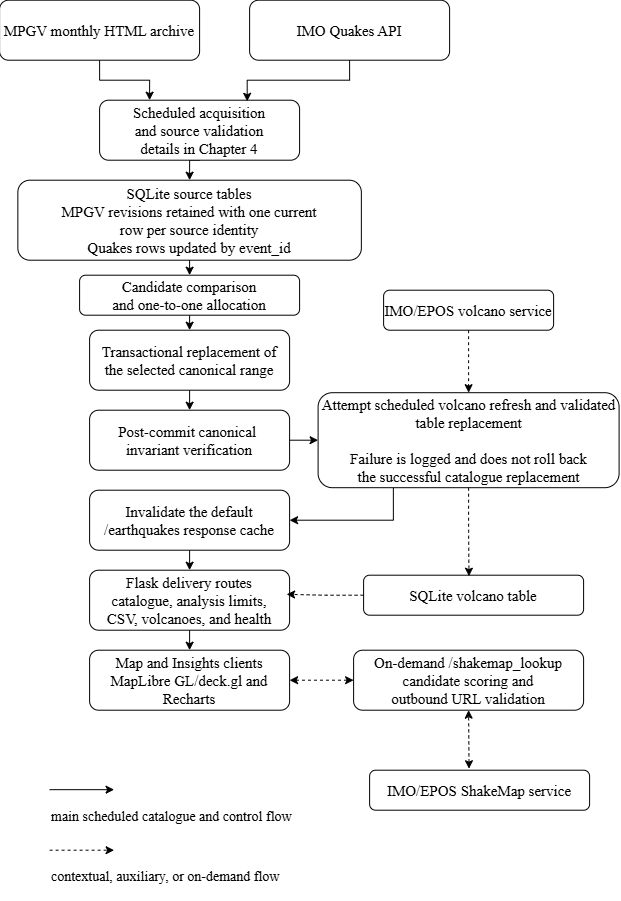

The diagram above was exported from draw.io. Its source (the exported page's mxGraphModel, read from the mxfile embedded in the PNG):
<mxGraphModel dx="555" dy="278" grid="1" gridSize="10" guides="1" tooltips="1" connect="1" arrows="1" fold="1" page="1" pageScale="1" pageWidth="827" pageHeight="1169" background="#ffffff" math="0" shadow="0">
  <root>
    <mxCell id="0" />
    <mxCell id="1" parent="0" />
    <mxCell id="xC97gAdx16WuE-K6CDGM-28" edge="1" parent="1" style="edgeStyle=orthogonalEdgeStyle;rounded=0;orthogonalLoop=1;jettySize=auto;html=1;exitX=0.75;exitY=1;exitDx=0;exitDy=0;entryX=1;entryY=0.5;entryDx=0;entryDy=0;fontStyle=1;fontSize=14;">
      <mxGeometry relative="1" as="geometry">
        <mxPoint x="725" y="160" as="sourcePoint" />
      </mxGeometry>
    </mxCell>
    <mxCell id="xC97gAdx16WuE-K6CDGM-42" edge="1" parent="1" style="edgeStyle=orthogonalEdgeStyle;rounded=0;orthogonalLoop=1;jettySize=auto;html=1;exitX=1;exitY=0.75;exitDx=0;exitDy=0;entryX=0.842;entryY=0.994;entryDx=0;entryDy=0;entryPerimeter=0;">
      <mxGeometry relative="1" as="geometry">
        <mxPoint x="755" y="350" as="sourcePoint" />
      </mxGeometry>
    </mxCell>
    <mxCell id="xC97gAdx16WuE-K6CDGM-96" edge="1" parent="1" style="edgeStyle=orthogonalEdgeStyle;rounded=0;orthogonalLoop=1;jettySize=auto;html=1;exitX=0.75;exitY=1;exitDx=0;exitDy=0;entryX=1;entryY=0.5;entryDx=0;entryDy=0;fontStyle=1;fontSize=14;">
      <mxGeometry relative="1" as="geometry">
        <mxPoint x="1144.8947368421054" y="410.2105263157895" as="sourcePoint" />
      </mxGeometry>
    </mxCell>
    <mxCell id="xC97gAdx16WuE-K6CDGM-97" edge="1" parent="1" style="edgeStyle=orthogonalEdgeStyle;rounded=0;orthogonalLoop=1;jettySize=auto;html=1;exitX=1;exitY=0.75;exitDx=0;exitDy=0;entryX=0.842;entryY=0.994;entryDx=0;entryDy=0;entryPerimeter=0;">
      <mxGeometry relative="1" as="geometry">
        <mxPoint x="1174.8947368421054" y="600.2105263157895" as="sourcePoint" />
      </mxGeometry>
    </mxCell>
    <mxCell id="l5myhAc0l3dJh1-RxttJ-7" edge="1" parent="1" source="l5myhAc0l3dJh1-RxttJ-2" style="edgeStyle=orthogonalEdgeStyle;rounded=0;orthogonalLoop=1;jettySize=auto;html=1;exitX=0.5;exitY=1;exitDx=0;exitDy=0;entryX=0.25;entryY=0;entryDx=0;entryDy=0;fontSize=15;fontFamily=Latin Modern Roman;fontSource=https%3A%2F%2Flalten.github.io%2Flmweb%2Fstyle%2Flatinmodern-roman.css;" target="l5myhAc0l3dJh1-RxttJ-5">
      <mxGeometry relative="1" as="geometry" />
    </mxCell>
    <mxCell id="l5myhAc0l3dJh1-RxttJ-2" parent="1" style="rounded=1;whiteSpace=wrap;html=1;fontSize=15;fontFamily=Latin Modern Roman;fontSource=https%3A%2F%2Flalten.github.io%2Flmweb%2Fstyle%2Flatinmodern-roman.css;" value="&lt;font&gt;MPGV monthly HTML archive&lt;/font&gt;" vertex="1">
      <mxGeometry height="60" width="200" x="30" y="10" as="geometry" />
    </mxCell>
    <mxCell id="l5myhAc0l3dJh1-RxttJ-8" edge="1" parent="1" source="l5myhAc0l3dJh1-RxttJ-5" style="edgeStyle=orthogonalEdgeStyle;rounded=0;orthogonalLoop=1;jettySize=auto;html=1;exitX=0.5;exitY=1;exitDx=0;exitDy=0;entryX=0.5;entryY=0;entryDx=0;entryDy=0;fontSize=15;fontFamily=Latin Modern Roman;fontSource=https%3A%2F%2Flalten.github.io%2Flmweb%2Fstyle%2Flatinmodern-roman.css;" target="l5myhAc0l3dJh1-RxttJ-6">
      <mxGeometry relative="1" as="geometry" />
    </mxCell>
    <mxCell id="l5myhAc0l3dJh1-RxttJ-5" parent="1" style="rounded=1;whiteSpace=wrap;html=1;fontSize=15;fontFamily=Latin Modern Roman;fontSource=https%3A%2F%2Flalten.github.io%2Flmweb%2Fstyle%2Flatinmodern-roman.css;" value="&lt;div&gt;&lt;font&gt;Scheduled acquisition&lt;/font&gt;&lt;/div&gt;&lt;div&gt;&lt;font&gt;and source validation&lt;/font&gt;&lt;/div&gt;&lt;div&gt;&lt;font&gt;details in Chapter 4&lt;/font&gt;&lt;/div&gt;" vertex="1">
      <mxGeometry height="60" width="200" x="130" y="110" as="geometry" />
    </mxCell>
    <mxCell id="l5myhAc0l3dJh1-RxttJ-10" edge="1" parent="1" source="l5myhAc0l3dJh1-RxttJ-6" style="edgeStyle=orthogonalEdgeStyle;rounded=0;orthogonalLoop=1;jettySize=auto;html=1;exitX=0.5;exitY=1;exitDx=0;exitDy=0;entryX=0.5;entryY=0;entryDx=0;entryDy=0;fontSize=15;fontFamily=Latin Modern Roman;fontSource=https%3A%2F%2Flalten.github.io%2Flmweb%2Fstyle%2Flatinmodern-roman.css;" target="l5myhAc0l3dJh1-RxttJ-9">
      <mxGeometry relative="1" as="geometry" />
    </mxCell>
    <mxCell id="l5myhAc0l3dJh1-RxttJ-6" parent="1" style="rounded=1;whiteSpace=wrap;html=1;fontSize=15;fontFamily=Latin Modern Roman;fontSource=https%3A%2F%2Flalten.github.io%2Flmweb%2Fstyle%2Flatinmodern-roman.css;" value="&lt;div&gt;SQLite source tables&lt;/div&gt;&lt;div&gt;MPGV revisions retained with one current&lt;/div&gt;&lt;div&gt;row per source identity&lt;/div&gt;&lt;div&gt;Quakes rows updated by event_id&lt;/div&gt;" vertex="1">
      <mxGeometry height="80" width="343.5" x="48.25" y="190" as="geometry" />
    </mxCell>
    <mxCell id="l5myhAc0l3dJh1-RxttJ-16" edge="1" parent="1" source="l5myhAc0l3dJh1-RxttJ-9" style="edgeStyle=orthogonalEdgeStyle;rounded=0;orthogonalLoop=1;jettySize=auto;html=1;exitX=0.5;exitY=1;exitDx=0;exitDy=0;entryX=0.5;entryY=0;entryDx=0;entryDy=0;fontSize=15;fontFamily=Latin Modern Roman;fontSource=https%3A%2F%2Flalten.github.io%2Flmweb%2Fstyle%2Flatinmodern-roman.css;" target="l5myhAc0l3dJh1-RxttJ-11">
      <mxGeometry relative="1" as="geometry" />
    </mxCell>
    <mxCell id="l5myhAc0l3dJh1-RxttJ-9" parent="1" style="rounded=1;whiteSpace=wrap;html=1;fontSize=15;fontFamily=Latin Modern Roman;fontSource=https%3A%2F%2Flalten.github.io%2Flmweb%2Fstyle%2Flatinmodern-roman.css;" value="&lt;div&gt;&lt;span&gt;Candidate comparison&lt;/span&gt;&lt;/div&gt;&lt;div&gt;&lt;span&gt;and one-to-one allocation&lt;/span&gt;&lt;/div&gt;" vertex="1">
      <mxGeometry height="40" width="220" x="110" y="285" as="geometry" />
    </mxCell>
    <mxCell id="l5myhAc0l3dJh1-RxttJ-17" edge="1" parent="1" source="l5myhAc0l3dJh1-RxttJ-11" style="edgeStyle=orthogonalEdgeStyle;rounded=0;orthogonalLoop=1;jettySize=auto;html=1;exitX=0.5;exitY=1;exitDx=0;exitDy=0;entryX=0.5;entryY=0;entryDx=0;entryDy=0;fontSize=15;fontFamily=Latin Modern Roman;fontSource=https%3A%2F%2Flalten.github.io%2Flmweb%2Fstyle%2Flatinmodern-roman.css;" target="l5myhAc0l3dJh1-RxttJ-12">
      <mxGeometry relative="1" as="geometry" />
    </mxCell>
    <mxCell id="l5myhAc0l3dJh1-RxttJ-11" parent="1" style="rounded=1;whiteSpace=wrap;html=1;fontSize=15;fontFamily=Latin Modern Roman;fontSource=https%3A%2F%2Flalten.github.io%2Flmweb%2Fstyle%2Flatinmodern-roman.css;" value="&lt;div&gt;&lt;span&gt;Transactional replacement of&lt;/span&gt;&lt;/div&gt;&lt;div&gt;&lt;span&gt;the selected canonical range&lt;/span&gt;&lt;/div&gt;" vertex="1">
      <mxGeometry height="60" width="200" x="120" y="340" as="geometry" />
    </mxCell>
    <mxCell id="l5myhAc0l3dJh1-RxttJ-25" edge="1" parent="1" source="l5myhAc0l3dJh1-RxttJ-12" style="edgeStyle=orthogonalEdgeStyle;rounded=0;orthogonalLoop=1;jettySize=auto;html=1;exitX=1;exitY=0.5;exitDx=0;exitDy=0;entryX=0;entryY=0.5;entryDx=0;entryDy=0;fontSize=15;fontFamily=Latin Modern Roman;fontSource=https%3A%2F%2Flalten.github.io%2Flmweb%2Fstyle%2Flatinmodern-roman.css;" target="l5myhAc0l3dJh1-RxttJ-21">
      <mxGeometry relative="1" as="geometry" />
    </mxCell>
    <mxCell id="l5myhAc0l3dJh1-RxttJ-12" parent="1" style="rounded=1;whiteSpace=wrap;html=1;fontSize=15;fontFamily=Latin Modern Roman;fontSource=https%3A%2F%2Flalten.github.io%2Flmweb%2Fstyle%2Flatinmodern-roman.css;" value="&lt;code&gt;&lt;font face=&quot;Latin Modern Roman&quot; data-font-src=&quot;https://lalten.github.io/lmweb/style/latinmodern-roman.css&quot;&gt;Post-commit canonical&amp;nbsp;&lt;/font&gt;&lt;/code&gt;&lt;div&gt;&lt;code&gt;&lt;font face=&quot;Latin Modern Roman&quot; data-font-src=&quot;https://lalten.github.io/lmweb/style/latinmodern-roman.css&quot;&gt;invariant verification&lt;/font&gt;&lt;/code&gt;&lt;/div&gt;" vertex="1">
      <mxGeometry height="60" width="200" x="120" y="420" as="geometry" />
    </mxCell>
    <mxCell id="l5myhAc0l3dJh1-RxttJ-19" edge="1" parent="1" source="l5myhAc0l3dJh1-RxttJ-13" style="edgeStyle=orthogonalEdgeStyle;rounded=0;orthogonalLoop=1;jettySize=auto;html=1;exitX=0.5;exitY=1;exitDx=0;exitDy=0;entryX=0.5;entryY=0;entryDx=0;entryDy=0;fontSize=15;fontFamily=Latin Modern Roman;fontSource=https%3A%2F%2Flalten.github.io%2Flmweb%2Fstyle%2Flatinmodern-roman.css;" target="l5myhAc0l3dJh1-RxttJ-14">
      <mxGeometry relative="1" as="geometry" />
    </mxCell>
    <mxCell id="l5myhAc0l3dJh1-RxttJ-13" parent="1" style="rounded=1;whiteSpace=wrap;html=1;fontSize=15;fontFamily=Latin Modern Roman;fontSource=https%3A%2F%2Flalten.github.io%2Flmweb%2Fstyle%2Flatinmodern-roman.css;" value="&lt;div&gt;&lt;span&gt;Invalidate the default&lt;/span&gt;&lt;/div&gt;&lt;div&gt;&lt;span&gt;/earthquakes response cache&lt;/span&gt;&lt;/div&gt;" vertex="1">
      <mxGeometry height="60" width="200" x="120" y="500" as="geometry" />
    </mxCell>
    <mxCell id="l5myhAc0l3dJh1-RxttJ-20" edge="1" parent="1" source="l5myhAc0l3dJh1-RxttJ-14" style="edgeStyle=orthogonalEdgeStyle;rounded=0;orthogonalLoop=1;jettySize=auto;html=1;exitX=0.5;exitY=1;exitDx=0;exitDy=0;entryX=0.5;entryY=0;entryDx=0;entryDy=0;fontSize=15;fontFamily=Latin Modern Roman;fontSource=https%3A%2F%2Flalten.github.io%2Flmweb%2Fstyle%2Flatinmodern-roman.css;" target="l5myhAc0l3dJh1-RxttJ-15">
      <mxGeometry relative="1" as="geometry" />
    </mxCell>
    <mxCell id="l5myhAc0l3dJh1-RxttJ-14" parent="1" style="rounded=1;whiteSpace=wrap;html=1;fontSize=15;fontFamily=Latin Modern Roman;fontSource=https%3A%2F%2Flalten.github.io%2Flmweb%2Fstyle%2Flatinmodern-roman.css;" value="&lt;div&gt;&lt;span&gt;Flask delivery routes&lt;/span&gt;&lt;/div&gt;&lt;div&gt;&lt;span&gt;catalogue, analysis limits,&lt;/span&gt;&lt;/div&gt;&lt;div&gt;&lt;span&gt;CSV, volcanoes, and health&lt;/span&gt;&lt;/div&gt;" vertex="1">
      <mxGeometry height="60" width="200" x="120" y="580" as="geometry" />
    </mxCell>
    <mxCell id="l5myhAc0l3dJh1-RxttJ-15" parent="1" style="rounded=1;whiteSpace=wrap;html=1;fontSize=15;fontFamily=Latin Modern Roman;fontSource=https%3A%2F%2Flalten.github.io%2Flmweb%2Fstyle%2Flatinmodern-roman.css;" value="&lt;div&gt;&lt;span&gt;Map and Insights clients&lt;/span&gt;&lt;/div&gt;&lt;div&gt;&lt;span&gt;MapLibre GL/deck.gl and Recharts&lt;/span&gt;&lt;/div&gt;" vertex="1">
      <mxGeometry height="60" width="200" x="120" y="660" as="geometry" />
    </mxCell>
    <mxCell id="h916WRqfA-768WpV1c8f-3" edge="1" parent="1" source="l5myhAc0l3dJh1-RxttJ-21" style="edgeStyle=orthogonalEdgeStyle;rounded=0;orthogonalLoop=1;jettySize=auto;html=1;exitX=0.25;exitY=1;exitDx=0;exitDy=0;entryX=1;entryY=0.5;entryDx=0;entryDy=0;" target="l5myhAc0l3dJh1-RxttJ-13">
      <mxGeometry relative="1" as="geometry" />
    </mxCell>
    <mxCell id="l5myhAc0l3dJh1-RxttJ-21" parent="1" style="rounded=1;whiteSpace=wrap;html=1;fontSize=15;fontFamily=Latin Modern Roman;fontSource=https%3A%2F%2Flalten.github.io%2Flmweb%2Fstyle%2Flatinmodern-roman.css;" value="&lt;div&gt;Attempt scheduled volcano refresh and validated table replacement&lt;/div&gt;&lt;div&gt;&lt;br&gt;&lt;/div&gt;&lt;div&gt;Failure is logged and does not roll back&lt;/div&gt;&lt;div&gt;the successful catalogue replacement&lt;/div&gt;" vertex="1">
      <mxGeometry height="95" width="301" x="348.5" y="402.5" as="geometry" />
    </mxCell>
    <mxCell id="l5myhAc0l3dJh1-RxttJ-22" parent="1" style="rounded=1;whiteSpace=wrap;html=1;fontSize=15;fontFamily=Latin Modern Roman;fontSource=https%3A%2F%2Flalten.github.io%2Flmweb%2Fstyle%2Flatinmodern-roman.css;" value="&lt;span&gt;SQLite volcano table&lt;/span&gt;" vertex="1">
      <mxGeometry height="40" width="220" x="394" y="585" as="geometry" />
    </mxCell>
    <mxCell id="l5myhAc0l3dJh1-RxttJ-23" parent="1" style="rounded=1;whiteSpace=wrap;html=1;fontSize=15;fontFamily=Latin Modern Roman;fontSource=https%3A%2F%2Flalten.github.io%2Flmweb%2Fstyle%2Flatinmodern-roman.css;" value="&lt;span&gt;IMO/EPOS ShakeMap service&lt;/span&gt;" vertex="1">
      <mxGeometry height="40" width="220" x="400" y="780" as="geometry" />
    </mxCell>
    <mxCell id="l5myhAc0l3dJh1-RxttJ-24" parent="1" style="rounded=1;whiteSpace=wrap;html=1;fontSize=15;fontFamily=Latin Modern Roman;fontSource=https%3A%2F%2Flalten.github.io%2Flmweb%2Fstyle%2Flatinmodern-roman.css;" value="&lt;div&gt;&lt;span&gt;On-demand /shakemap_lookup&lt;/span&gt;&lt;/div&gt;&lt;div&gt;&lt;span&gt;candidate scoring and&lt;/span&gt;&lt;/div&gt;&lt;div&gt;&lt;span&gt;outbound URL validation&lt;/span&gt;&lt;/div&gt;" vertex="1">
      <mxGeometry height="60" width="230" x="384" y="660" as="geometry" />
    </mxCell>
    <mxCell id="l5myhAc0l3dJh1-RxttJ-30" edge="1" parent="1" source="l5myhAc0l3dJh1-RxttJ-29" style="edgeStyle=orthogonalEdgeStyle;rounded=0;orthogonalLoop=1;jettySize=auto;html=1;exitX=0.5;exitY=1;exitDx=0;exitDy=0;entryX=0.5;entryY=0;entryDx=0;entryDy=0;dashed=1;fontSize=15;fontFamily=Latin Modern Roman;fontSource=https%3A%2F%2Flalten.github.io%2Flmweb%2Fstyle%2Flatinmodern-roman.css;" target="l5myhAc0l3dJh1-RxttJ-21">
      <mxGeometry relative="1" as="geometry" />
    </mxCell>
    <mxCell id="l5myhAc0l3dJh1-RxttJ-29" parent="1" style="rounded=1;whiteSpace=wrap;html=1;fontSize=15;fontFamily=Latin Modern Roman;fontSource=https%3A%2F%2Flalten.github.io%2Flmweb%2Fstyle%2Flatinmodern-roman.css;" value="&lt;span&gt;IMO/EPOS volcano service&lt;/span&gt;" vertex="1">
      <mxGeometry height="40" width="170" x="414" y="300" as="geometry" />
    </mxCell>
    <mxCell id="l5myhAc0l3dJh1-RxttJ-38" parent="1" style="rounded=1;whiteSpace=wrap;html=1;fontSize=15;fontFamily=Latin Modern Roman;fontSource=https%3A%2F%2Flalten.github.io%2Flmweb%2Fstyle%2Flatinmodern-roman.css;" value="&lt;font&gt;IMO Quakes API&lt;/font&gt;" vertex="1">
      <mxGeometry height="60" width="200" x="280" y="10" as="geometry" />
    </mxCell>
    <mxCell id="l5myhAc0l3dJh1-RxttJ-41" edge="1" parent="1" source="l5myhAc0l3dJh1-RxttJ-38" style="edgeStyle=orthogonalEdgeStyle;rounded=0;orthogonalLoop=1;jettySize=auto;html=1;exitX=0.5;exitY=1;exitDx=0;exitDy=0;entryX=0.738;entryY=0.018;entryDx=0;entryDy=0;entryPerimeter=0;fontSize=15;fontFamily=Latin Modern Roman;fontSource=https%3A%2F%2Flalten.github.io%2Flmweb%2Fstyle%2Flatinmodern-roman.css;" target="l5myhAc0l3dJh1-RxttJ-5">
      <mxGeometry relative="1" as="geometry" />
    </mxCell>
    <mxCell id="l5myhAc0l3dJh1-RxttJ-45" edge="1" parent="1" source="l5myhAc0l3dJh1-RxttJ-22" style="edgeStyle=orthogonalEdgeStyle;rounded=0;orthogonalLoop=1;jettySize=auto;html=1;exitX=0;exitY=0.5;exitDx=0;exitDy=0;entryX=0.985;entryY=0.402;entryDx=0;entryDy=0;entryPerimeter=0;dashed=1;fontSize=15;fontFamily=Latin Modern Roman;fontSource=https%3A%2F%2Flalten.github.io%2Flmweb%2Fstyle%2Flatinmodern-roman.css;" target="l5myhAc0l3dJh1-RxttJ-14">
      <mxGeometry relative="1" as="geometry" />
    </mxCell>
    <mxCell id="l5myhAc0l3dJh1-RxttJ-47" edge="1" parent="1" source="l5myhAc0l3dJh1-RxttJ-21" style="edgeStyle=orthogonalEdgeStyle;rounded=0;orthogonalLoop=1;jettySize=auto;html=1;exitX=0.5;exitY=1;exitDx=0;exitDy=0;entryX=0.479;entryY=0.025;entryDx=0;entryDy=0;entryPerimeter=0;dashed=1;fontSize=15;fontFamily=Latin Modern Roman;fontSource=https%3A%2F%2Flalten.github.io%2Flmweb%2Fstyle%2Flatinmodern-roman.css;" target="l5myhAc0l3dJh1-RxttJ-22">
      <mxGeometry relative="1" as="geometry" />
    </mxCell>
    <mxCell id="h916WRqfA-768WpV1c8f-1" edge="1" parent="1" source="l5myhAc0l3dJh1-RxttJ-15" style="endArrow=classic;startArrow=classic;html=1;rounded=0;exitX=1;exitY=0.5;exitDx=0;exitDy=0;entryX=0;entryY=0.5;entryDx=0;entryDy=0;dashed=1;" target="l5myhAc0l3dJh1-RxttJ-24" value="">
      <mxGeometry height="50" relative="1" width="50" as="geometry">
        <mxPoint x="327" y="675" as="sourcePoint" />
        <mxPoint x="377" y="625" as="targetPoint" />
      </mxGeometry>
    </mxCell>
    <mxCell id="h916WRqfA-768WpV1c8f-2" edge="1" parent="1" source="l5myhAc0l3dJh1-RxttJ-23" style="endArrow=classic;startArrow=classic;html=1;rounded=0;entryX=0.5;entryY=1;entryDx=0;entryDy=0;exitX=0.452;exitY=-0.037;exitDx=0;exitDy=0;exitPerimeter=0;dashed=1;" target="l5myhAc0l3dJh1-RxttJ-24" value="">
      <mxGeometry height="50" relative="1" width="50" as="geometry">
        <mxPoint x="220" y="760" as="sourcePoint" />
        <mxPoint x="270" y="710" as="targetPoint" />
      </mxGeometry>
    </mxCell>
    <mxCell id="h916WRqfA-768WpV1c8f-5" edge="1" parent="1" style="edgeStyle=orthogonalEdgeStyle;rounded=0;orthogonalLoop=1;jettySize=auto;html=1;exitX=1;exitY=0.5;exitDx=0;exitDy=0;fontSize=15;fontFamily=Latin Modern Roman;fontSource=https://lalten.github.io/lmweb/style/latinmodern-roman.css;dashed=1;">
      <mxGeometry relative="1" as="geometry">
        <mxPoint x="80" y="860" as="sourcePoint" />
        <mxPoint x="144.5" y="860" as="targetPoint" />
      </mxGeometry>
    </mxCell>
    <mxCell id="h916WRqfA-768WpV1c8f-6" edge="1" parent="1" style="edgeStyle=orthogonalEdgeStyle;rounded=0;orthogonalLoop=1;jettySize=auto;html=1;exitX=1;exitY=0.5;exitDx=0;exitDy=0;fontSize=15;fontFamily=Latin Modern Roman;fontSource=https://lalten.github.io/lmweb/style/latinmodern-roman.css;">
      <mxGeometry relative="1" as="geometry">
        <mxPoint x="80" y="799.47" as="sourcePoint" />
        <mxPoint x="144.5" y="799.47" as="targetPoint" />
      </mxGeometry>
    </mxCell>
    <mxCell id="h916WRqfA-768WpV1c8f-7" parent="1" style="text;whiteSpace=wrap;html=1;" value="&lt;pre&gt;&lt;code&gt;&lt;font face=&quot;Latin Modern Roman&quot; data-font-src=&quot;https://lalten.github.io/lmweb/style/latinmodern-roman.css&quot; style=&quot;font-size: 14px;&quot;&gt;main scheduled catalogue and control flow&lt;/font&gt;&lt;/code&gt;&lt;/pre&gt;" vertex="1">
      <mxGeometry height="40" width="300" x="80" y="800" as="geometry" />
    </mxCell>
    <mxCell id="h916WRqfA-768WpV1c8f-10" parent="1" style="text;whiteSpace=wrap;html=1;" value="&lt;pre&gt;&lt;code&gt;&lt;font style=&quot;font-size: 14px;&quot; face=&quot;Latin Modern Roman&quot; data-font-src=&quot;https://lalten.github.io/lmweb/style/latinmodern-roman.css&quot;&gt;contextual, auxiliary, or on-demand flow&lt;/font&gt;&lt;/code&gt;&lt;/pre&gt;" vertex="1">
      <mxGeometry height="50" width="300" x="80" y="860" as="geometry" />
    </mxCell>
  </root>
</mxGraphModel>